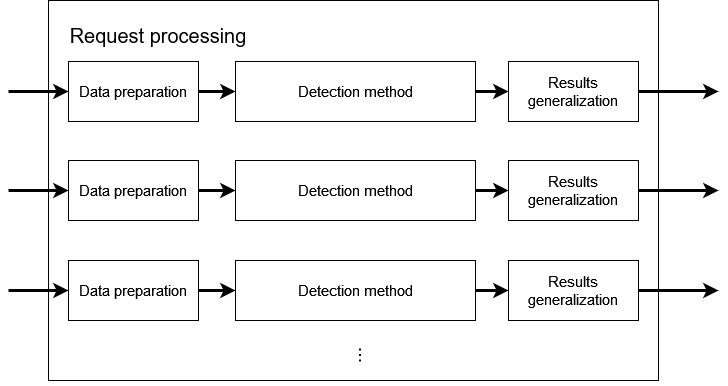

The diagram above was exported from draw.io. Its source (the exported page's mxGraphModel, read from the mxfile embedded in the PNG):
<mxGraphModel dx="1050" dy="558" grid="1" gridSize="10" guides="1" tooltips="1" connect="1" arrows="1" fold="1" page="1" pageScale="1" pageWidth="827" pageHeight="1169" math="0" shadow="0">
  <root>
    <mxCell id="0" />
    <mxCell id="1" parent="0" />
    <mxCell id="pYKt1Lo5sw4IARgz9tjj-1" value="" style="rounded=0;whiteSpace=wrap;html=1;fontSize=15;" vertex="1" parent="1">
      <mxGeometry x="90" y="30" width="610" height="380" as="geometry" />
    </mxCell>
    <mxCell id="pYKt1Lo5sw4IARgz9tjj-17" style="edgeStyle=orthogonalEdgeStyle;rounded=0;orthogonalLoop=1;jettySize=auto;html=1;exitX=1;exitY=0.5;exitDx=0;exitDy=0;strokeWidth=3;fontSize=15;" edge="1" parent="1" source="pYKt1Lo5sw4IARgz9tjj-2" target="pYKt1Lo5sw4IARgz9tjj-14">
      <mxGeometry relative="1" as="geometry" />
    </mxCell>
    <mxCell id="pYKt1Lo5sw4IARgz9tjj-2" value="Data preparation" style="rounded=0;whiteSpace=wrap;html=1;fontSize=15;" vertex="1" parent="1">
      <mxGeometry x="110" y="91" width="130" height="60" as="geometry" />
    </mxCell>
    <mxCell id="pYKt1Lo5sw4IARgz9tjj-18" style="edgeStyle=orthogonalEdgeStyle;rounded=0;orthogonalLoop=1;jettySize=auto;html=1;exitX=1;exitY=0.5;exitDx=0;exitDy=0;entryX=0;entryY=0.5;entryDx=0;entryDy=0;strokeWidth=3;fontSize=15;" edge="1" parent="1" source="pYKt1Lo5sw4IARgz9tjj-14" target="pYKt1Lo5sw4IARgz9tjj-15">
      <mxGeometry relative="1" as="geometry" />
    </mxCell>
    <mxCell id="pYKt1Lo5sw4IARgz9tjj-14" value="Detection method" style="rounded=0;whiteSpace=wrap;html=1;fontSize=15;" vertex="1" parent="1">
      <mxGeometry x="277" y="91" width="240" height="60" as="geometry" />
    </mxCell>
    <mxCell id="pYKt1Lo5sw4IARgz9tjj-15" value="Results generalization" style="rounded=0;whiteSpace=wrap;html=1;fontSize=15;" vertex="1" parent="1">
      <mxGeometry x="550" y="91" width="130" height="60" as="geometry" />
    </mxCell>
    <mxCell id="pYKt1Lo5sw4IARgz9tjj-19" value="" style="endArrow=classic;html=1;rounded=0;strokeWidth=3;fontSize=15;entryX=0;entryY=0.5;entryDx=0;entryDy=0;" edge="1" parent="1" target="pYKt1Lo5sw4IARgz9tjj-2">
      <mxGeometry width="50" height="50" relative="1" as="geometry">
        <mxPoint x="50" y="121" as="sourcePoint" />
        <mxPoint x="440" y="260" as="targetPoint" />
      </mxGeometry>
    </mxCell>
    <mxCell id="pYKt1Lo5sw4IARgz9tjj-20" value="" style="endArrow=classic;html=1;rounded=0;strokeWidth=3;fontSize=15;exitX=1;exitY=0.5;exitDx=0;exitDy=0;" edge="1" parent="1" source="pYKt1Lo5sw4IARgz9tjj-15">
      <mxGeometry width="50" height="50" relative="1" as="geometry">
        <mxPoint x="750" y="280" as="sourcePoint" />
        <mxPoint x="760" y="121" as="targetPoint" />
      </mxGeometry>
    </mxCell>
    <mxCell id="pYKt1Lo5sw4IARgz9tjj-35" style="edgeStyle=orthogonalEdgeStyle;rounded=0;orthogonalLoop=1;jettySize=auto;html=1;exitX=1;exitY=0.5;exitDx=0;exitDy=0;strokeWidth=3;fontSize=15;" edge="1" parent="1" source="pYKt1Lo5sw4IARgz9tjj-36" target="pYKt1Lo5sw4IARgz9tjj-38">
      <mxGeometry relative="1" as="geometry" />
    </mxCell>
    <mxCell id="pYKt1Lo5sw4IARgz9tjj-36" value="Data preparation" style="rounded=0;whiteSpace=wrap;html=1;fontSize=15;" vertex="1" parent="1">
      <mxGeometry x="110" y="190" width="130" height="60" as="geometry" />
    </mxCell>
    <mxCell id="pYKt1Lo5sw4IARgz9tjj-37" style="edgeStyle=orthogonalEdgeStyle;rounded=0;orthogonalLoop=1;jettySize=auto;html=1;exitX=1;exitY=0.5;exitDx=0;exitDy=0;entryX=0;entryY=0.5;entryDx=0;entryDy=0;strokeWidth=3;fontSize=15;" edge="1" parent="1" source="pYKt1Lo5sw4IARgz9tjj-38" target="pYKt1Lo5sw4IARgz9tjj-39">
      <mxGeometry relative="1" as="geometry" />
    </mxCell>
    <mxCell id="pYKt1Lo5sw4IARgz9tjj-38" value="Detection method" style="rounded=0;whiteSpace=wrap;html=1;fontSize=15;" vertex="1" parent="1">
      <mxGeometry x="277" y="190" width="240" height="60" as="geometry" />
    </mxCell>
    <mxCell id="pYKt1Lo5sw4IARgz9tjj-39" value="Results generalization" style="rounded=0;whiteSpace=wrap;html=1;fontSize=15;" vertex="1" parent="1">
      <mxGeometry x="550" y="190" width="130" height="60" as="geometry" />
    </mxCell>
    <mxCell id="pYKt1Lo5sw4IARgz9tjj-40" value="" style="endArrow=classic;html=1;rounded=0;strokeWidth=3;fontSize=15;entryX=0;entryY=0.5;entryDx=0;entryDy=0;" edge="1" parent="1" target="pYKt1Lo5sw4IARgz9tjj-36">
      <mxGeometry width="50" height="50" relative="1" as="geometry">
        <mxPoint x="50" y="220" as="sourcePoint" />
        <mxPoint x="440" y="359" as="targetPoint" />
      </mxGeometry>
    </mxCell>
    <mxCell id="pYKt1Lo5sw4IARgz9tjj-41" value="" style="endArrow=classic;html=1;rounded=0;strokeWidth=3;fontSize=15;exitX=1;exitY=0.5;exitDx=0;exitDy=0;" edge="1" parent="1" source="pYKt1Lo5sw4IARgz9tjj-39">
      <mxGeometry width="50" height="50" relative="1" as="geometry">
        <mxPoint x="750" y="379" as="sourcePoint" />
        <mxPoint x="760" y="220" as="targetPoint" />
      </mxGeometry>
    </mxCell>
    <mxCell id="pYKt1Lo5sw4IARgz9tjj-42" style="edgeStyle=orthogonalEdgeStyle;rounded=0;orthogonalLoop=1;jettySize=auto;html=1;exitX=1;exitY=0.5;exitDx=0;exitDy=0;strokeWidth=3;fontSize=15;" edge="1" parent="1" source="pYKt1Lo5sw4IARgz9tjj-43" target="pYKt1Lo5sw4IARgz9tjj-45">
      <mxGeometry relative="1" as="geometry" />
    </mxCell>
    <mxCell id="pYKt1Lo5sw4IARgz9tjj-43" value="Data preparation" style="rounded=0;whiteSpace=wrap;html=1;fontSize=15;" vertex="1" parent="1">
      <mxGeometry x="110" y="290" width="130" height="60" as="geometry" />
    </mxCell>
    <mxCell id="pYKt1Lo5sw4IARgz9tjj-44" style="edgeStyle=orthogonalEdgeStyle;rounded=0;orthogonalLoop=1;jettySize=auto;html=1;exitX=1;exitY=0.5;exitDx=0;exitDy=0;entryX=0;entryY=0.5;entryDx=0;entryDy=0;strokeWidth=3;fontSize=15;" edge="1" parent="1" source="pYKt1Lo5sw4IARgz9tjj-45" target="pYKt1Lo5sw4IARgz9tjj-46">
      <mxGeometry relative="1" as="geometry" />
    </mxCell>
    <mxCell id="pYKt1Lo5sw4IARgz9tjj-45" value="Detection method" style="rounded=0;whiteSpace=wrap;html=1;fontSize=15;" vertex="1" parent="1">
      <mxGeometry x="277" y="290" width="240" height="60" as="geometry" />
    </mxCell>
    <mxCell id="pYKt1Lo5sw4IARgz9tjj-46" value="Results generalization" style="rounded=0;whiteSpace=wrap;html=1;fontSize=15;" vertex="1" parent="1">
      <mxGeometry x="550" y="290" width="130" height="60" as="geometry" />
    </mxCell>
    <mxCell id="pYKt1Lo5sw4IARgz9tjj-47" value="" style="endArrow=classic;html=1;rounded=0;strokeWidth=3;fontSize=15;entryX=0;entryY=0.5;entryDx=0;entryDy=0;" edge="1" parent="1" target="pYKt1Lo5sw4IARgz9tjj-43">
      <mxGeometry width="50" height="50" relative="1" as="geometry">
        <mxPoint x="50" y="320" as="sourcePoint" />
        <mxPoint x="440" y="459" as="targetPoint" />
      </mxGeometry>
    </mxCell>
    <mxCell id="pYKt1Lo5sw4IARgz9tjj-48" value="" style="endArrow=classic;html=1;rounded=0;strokeWidth=3;fontSize=15;exitX=1;exitY=0.5;exitDx=0;exitDy=0;" edge="1" parent="1" source="pYKt1Lo5sw4IARgz9tjj-46">
      <mxGeometry width="50" height="50" relative="1" as="geometry">
        <mxPoint x="750" y="479" as="sourcePoint" />
        <mxPoint x="760" y="320" as="targetPoint" />
      </mxGeometry>
    </mxCell>
    <mxCell id="pYKt1Lo5sw4IARgz9tjj-49" value="..." style="text;strokeColor=none;fillColor=none;align=center;verticalAlign=middle;whiteSpace=wrap;rounded=0;fontSize=20;direction=west;rotation=90;" vertex="1" parent="1">
      <mxGeometry x="379" y="370" width="60" height="30" as="geometry" />
    </mxCell>
    <mxCell id="pYKt1Lo5sw4IARgz9tjj-50" value="Request processing" style="text;html=1;strokeColor=none;fillColor=none;align=center;verticalAlign=middle;whiteSpace=wrap;rounded=0;fontSize=20;" vertex="1" parent="1">
      <mxGeometry x="110" y="50" width="180" height="30" as="geometry" />
    </mxCell>
  </root>
</mxGraphModel>